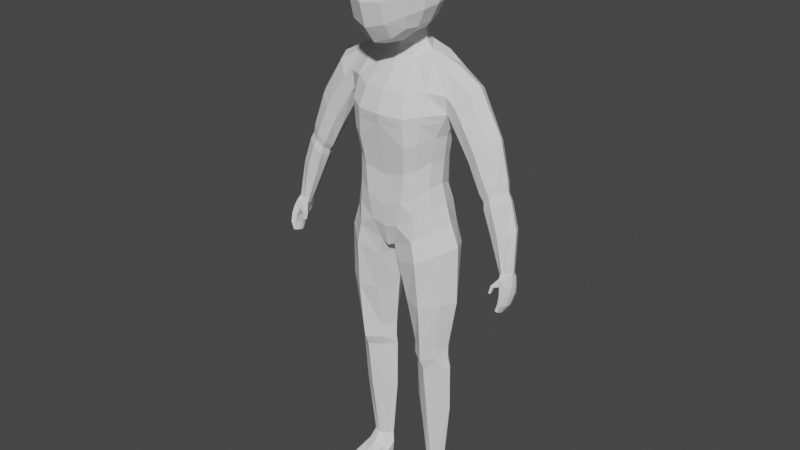# Source: Human.blend  (saved by Blender 3.1.7; exported with 4.5.12 LTS)
import bpy
from mathutils import Matrix  # noqa: F401  (used for matrix-valued properties, if any)

bpy.ops.wm.read_factory_settings(use_empty=True)
scene = bpy.context.scene
scene.name = 'Scene'

# ---- collections
col_collection = bpy.data.collections.new('Collection'); scene.collection.children.link(col_collection)

# ---- world
world_world = bpy.data.worlds.new('World'); scene.world = world_world
world_world.use_nodes = True; world_world.node_tree.nodes.clear()
_N = world_world.node_tree.nodes; _L = world_world.node_tree.links
n0 = _N.new('ShaderNodeOutputWorld'); n0.name = 'World Output'; n0.location = (300, 300)
n1 = _N.new('ShaderNodeBackground'); n1.name = 'Background'; n1.location = (10, 300)
n1.inputs[0].default_value = (0.05088, 0.05088, 0.05088, 1.0)
_L.new(n1.outputs[0], n0.inputs[0])
n0.is_active_output = True
world_world.color = (0.05088, 0.05088, 0.05088)
world_world.use_sun_shadow = False
world_world.sun_shadow_jitter_overblur = 0.0

# ---- meshes
me_cube_001 = bpy.data.meshes.new('Cube.001')
me_cube_001.from_pydata([(0.6441, -0.4549, -0.6609), (0.6421, 0.04808, -0.6606), (0.7292, 0.01562, 1.502), (0.0, 0.3077, -0.8979), (0.0, 0.1409, 1.713), (0.0, -0.6049, -1.013), (0.0, -0.3991, 1.581), (0.6348, -0.05314, 0.6385), (0.5558, -0.03566, -0.1192), (0.769, -0.3703, 0.9686), (0.6348, -0.4173, 0.6385), (0.5672, -0.4448, -0.09044), (0.0, -0.8054, 0.9193), (0.0, -0.7277, 0.4571), (0.0, -0.6947, -0.3899), (0.0, 0.386, 0.9421), (0.0, 0.1936, 0.4571), (0.0, 0.2408, -0.5299), (0.1899, 0.09186, 1.719), (0.1088, -0.6016, -0.9588), (0.1396, 0.3163, -0.9441), (0.2169, -0.3408, 1.605), (0.2745, -0.6866, -0.2863), (0.3606, -0.7277, 0.5175), (0.3473, -0.7544, 0.9115), (0.2568, 0.1927, -0.3832), (0.3057, 0.2117, 0.4889), (0.3481, 0.3224, 0.9555), (0.597, -0.2141, -4.574), (0.5941, -0.04314, -4.579), (0.3989, -0.2179, -4.574), (0.4006, -0.05733, -4.58), (0.7478, -0.4522, -0.9877), (0.7399, 0.04844, -0.9817), (0.1834, 0.2287, -1.174), (0.1515, -0.5861, -1.212), (0.7638, -0.4365, -1.773), (0.7567, -0.0367, -1.774), (0.251, 0.02625, -1.818), (0.2665, -0.5247, -1.821), (0.6745, -0.3956, -2.49), (0.6728, -0.07842, -2.488), (0.3195, -0.03112, -2.498), (0.3124, -0.3988, -2.497), (0.6892, -0.3354, -2.851), (0.686, -0.08511, -2.84), (0.3159, -0.06429, -2.846), (0.3098, -0.3282, -2.862), (0.6769, -0.2804, -3.6), (0.6729, -0.04232, -3.592), (0.3295, -0.0368, -3.598), (0.3251, -0.2833, -3.601), (0.6663, -0.0985, -2.686), (0.3157, -0.0457, -2.698), (0.309, -0.3946, -2.701), (0.6684, -0.3751, -2.691), (0.477, 0.0556, 1.649), (0.437, -0.6575, -0.8232), (0.4706, 0.09418, -0.233), (0.5139, 0.1154, 0.574), (0.5957, 0.2098, 0.9666), (0.457, 0.276, -0.8233), (0.4666, -0.3078, 1.599), (0.4716, -0.5843, -0.1793), (0.5151, -0.6317, 0.5752), (0.5597, -0.6202, 0.9538), (0.5009, -0.2486, -4.575), (0.5008, -0.01106, -4.58), (0.495, -0.6677, -1.113), (0.4928, 0.266, -1.094), (0.5224, -0.6129, -1.822), (0.5261, 0.1225, -1.819), (0.5118, -0.5521, -2.498), (0.5191, 0.0657, -2.498), (0.509, -0.4633, -2.867), (0.5139, 0.04396, -2.84), (0.509, -0.3804, -3.607), (0.5108, 0.1003, -3.596), (0.5053, 0.03933, -2.694), (0.4983, -0.534, -2.705), (0.597, 0.02815, -0.3774), (0.5995, -0.4591, -0.3666), (0.0, -0.6805, -0.7025), (0.0, 0.3104, -0.74), (0.1628, 0.2918, -0.6918), (0.2025, -0.677, -0.6483), (0.4551, -0.6207, -0.4864), (0.4557, 0.2008, -0.5169), (0.5954, -0.07866, 0.2925), (0.5704, -0.4188, 0.281), (0.0, -0.672, 0.0532), (0.0, 0.1964, -0.01678), (0.2597, 0.192, 0.03485), (0.3146, -0.672, 0.1184), (0.4709, -0.5747, 0.2007), (0.4698, 0.1048, 0.1733), (0.19, -0.2898, 1.747), (0.0, -0.3617, 1.745), (0.0, 0.07128, 1.865), (0.1542, 0.008138, 1.833), (0.0, -0.6801, 1.214), (0.0, 0.3209, 1.334), (0.3082, -0.648, 1.193), (0.3144, 0.2709, 1.335), (0.5498, -0.518, 1.238), (0.5538, 0.1823, 1.331), (0.7574, -0.2362, -0.5646), (0.0, -0.1608, -1.102), (0.6132, -0.2383, -0.05303), (0.676, -0.2345, 0.6297), (0.3459, -0.1433, 1.676), (0.04671, -0.2238, -1.09), (0.6475, -0.1225, -4.577), (0.3236, -0.1225, -4.577), (0.03719, -0.2339, -1.208), (0.8836, -0.2254, -0.9188), (0.09954, -0.2537, -1.824), (0.892, -0.236, -1.753), (0.1858, -0.2048, -2.501), (0.766, -0.2373, -2.488), (0.183, -0.1915, -2.855), (0.7892, -0.2136, -2.839), (0.2045, -0.1702, -3.6), (0.7709, -0.1749, -3.597), (0.7635, -0.2351, -2.68), (0.1866, -0.2093, -2.699), (0.6683, -0.6224, -4.813), (0.5012, -0.1449, 1.653), (0.6816, -0.2374, -0.2949), (0.6375, -0.2367, 0.2904), (0.2683, -0.1502, 1.782), (0.7031, -0.2779, 1.498), (0.7412, 0.03721, 1.014), (0.7354, 0.1333, 1.284), (0.7636, -0.404, 1.217), (0.742, -0.1264, 1.554), (0.774, -0.2161, 0.9005), (1.039, -0.3178, 1.295), (1.06, -0.007086, 1.294), (0.8214, -0.07172, 0.8891), (0.8182, -0.3712, 0.9024), (0.9319, 0.1008, 1.137), (0.9099, -0.414, 1.103), (1.102, -0.149, 1.357), (0.8043, -0.2293, 0.8317), (1.809, -0.4132, -0.895), (1.578, -0.3282, 0.1173), (1.587, -0.1246, 0.06496), (1.396, -0.1361, -0.08901), (1.371, -0.3784, -0.04241), (1.487, -0.04271, 0.002302), (1.47, -0.4047, 0.0469), (1.63, -0.2204, 0.1149), (1.35, -0.2682, -0.1116), (1.831, -0.2942, -0.9131), (1.69, -0.267, -0.9415), (1.665, -0.3995, -0.9241), (1.775, -0.2372, -0.9361), (1.722, -0.4349, -0.9089), (1.847, -0.3521, -0.8941), (1.664, -0.3339, -0.9363), (1.813, -0.2784, -0.3522), (1.748, -0.3632, -0.3738), (1.626, -0.4341, -0.4152), (1.496, -0.3873, -0.4526), (1.776, -0.1827, -0.3682), (1.476, -0.2839, -0.4562), (1.659, -0.1277, -0.3852), (1.529, -0.1436, -0.4412), (1.231, -0.4282, 0.5866), (1.396, -0.04713, 0.706), (1.461, -0.1811, 0.7707), (1.37, -0.3306, 0.7279), (1.09, -0.272, 0.3283), (1.115, -0.3769, 0.4387), (1.249, 0.03877, 0.5384), (1.098, -0.1151, 0.3609), (1.757, -0.596, -1.371), (1.724, -0.4909, -0.964), (1.761, -0.4442, -1.412), (1.729, -0.2394, -1.03), (1.798, -0.598, -1.378), (1.821, -0.4683, -0.9426), (1.795, -0.446, -1.419), (1.813, -0.2177, -1.013), (1.778, -0.5488, -1.165), (1.797, -0.2678, -1.225), (1.851, -0.2669, -1.222), (1.86, -0.5533, -1.151), (1.8, -0.3518, -1.331), (1.844, -0.3522, -1.333), (1.848, -0.5917, -1.27), (1.781, -0.5789, -1.271), (1.753, -0.5123, -1.06), (1.771, -0.2352, -1.128), (1.834, -0.2331, -1.12), (1.85, -0.5169, -1.047), (1.747, -0.4937, -1.401), (1.747, -0.5471, -1.384), (1.689, -0.4056, -1.005), (1.699, -0.3211, -1.014), (1.806, -0.5514, -1.399), (1.806, -0.4979, -1.417), (1.856, -0.2986, -0.9822), (1.859, -0.3762, -0.9583), (1.887, -0.3719, -1.193), (1.887, -0.4667, -1.171), (1.781, -0.4688, -1.178), (1.781, -0.374, -1.201), (1.778, -0.5111, -1.288), (1.778, -0.4313, -1.309), (1.874, -0.4323, -1.313), (1.874, -0.5122, -1.292), (1.878, -0.3291, -1.089), (1.878, -0.4221, -1.067), (1.75, -0.4333, -1.083), (1.746, -0.3361, -1.102), (1.622, -0.5578, -1.177), (1.614, -0.5175, -1.191), (1.646, -0.553, -1.179), (1.638, -0.5128, -1.193), (1.635, -0.5309, -1.076), (1.622, -0.4751, -1.102), (1.654, -0.4755, -1.12), (1.668, -0.5313, -1.093), (0.4022, -0.8948, -4.959), (0.396, -0.8648, -4.827), (0.4266, -0.03401, -4.959), (0.4029, -0.0498, -4.743), (0.6255, -0.8948, -4.959), (0.6317, -0.8648, -4.827), (0.5965, -0.03391, -4.959), (0.6092, -0.04457, -4.741), (0.3352, -0.3764, -4.947), (0.3595, -0.2925, -4.735), (0.6925, -0.3764, -4.947), (0.6494, -0.2925, -4.735), (0.2873, -0.1588, -4.714), (0.6925, -0.1754, -4.959), (0.3352, -0.1754, -4.959), (0.6882, -0.1553, -4.714), (0.5126, -0.008184, -4.959), (0.5052, 0.005192, -4.747), (0.5139, -0.9214, -4.959), (0.5139, -0.8883, -4.817), (0.5056, -0.3451, -4.704), (0.5139, -0.3766, -4.947), (0.5139, -0.1771, -4.959), (0.3681, -0.6575, -4.959), (0.3594, -0.6224, -4.813), (0.6596, -0.6575, -4.959), (0.5139, -0.6028, -4.793), (0.5139, -0.6391, -4.959), (0.3913, -0.9068, -4.913), (0.4071, -0.01834, -4.906), (0.6134, -0.01522, -4.907), (0.6364, -0.9068, -4.913), (0.7284, -0.3665, -4.882), (0.2993, -0.3665, -4.882), (0.7284, -0.1652, -4.903), (0.2993, -0.1652, -4.903), (0.5139, -0.9569, -4.915), (0.5126, 0.0288, -4.908), (0.3388, -0.6601, -4.91), (0.6889, -0.6601, -4.91), (0.396, -0.7205, 2.069), (0.3996, -0.7844, 2.897), (0.3875, -0.03386, 2.196), (0.4472, 0.03722, 2.973), (0.0, 0.03948, 2.0), (0.0, 0.1986, 3.053), (0.4877, 0.04482, 2.587), (0.4836, -0.3704, 2.101), (0.517, -0.3564, 3.074), (0.4455, -0.8199, 2.478), (0.0, -0.843, 1.853), (0.0, -0.9318, 3.035), (0.0, -0.3363, 3.326), (0.0, -0.3765, 1.839), (0.0, -1.103, 2.405), (0.659, -0.3674, 2.602), (0.0, 0.2978, 2.515), (0.2734, 0.1387, 3.025), (0.4449, 0.01029, 2.358), (0.4483, -0.1737, 2.146), (0.4717, -0.6055, 2.994), (0.4335, -0.7752, 2.241), (0.2394, -0.7973, 1.934), (0.1668, -0.05101, 1.98), (0.4891, 0.05267, 2.811), (0.4586, -0.5703, 2.074), (0.5046, -0.1214, 3.048), (0.4345, -0.8203, 2.713), (0.2404, -0.8795, 2.978), (0.0, -0.6635, 3.245), (0.0, -0.02518, 3.246), (0.2897, -0.3435, 3.251), (0.0, -0.6222, 1.791), (0.1758, -0.2985, 1.895), (0.2379, -1.016, 2.425), (0.0, -1.014, 2.08), (0.0, -1.08, 2.74), (0.5939, -0.5944, 2.549), (0.6229, -0.1516, 2.61), (0.612, -0.3686, 2.343), (0.6349, -0.3643, 2.851), (0.2668, 0.2049, 2.558), (0.0, 0.1985, 2.228), (0.0, 0.286, 2.809), (0.274, 0.2146, 2.805), (0.5718, -0.5987, 2.781), (0.2589, -0.6002, 1.878), (0.2677, -0.641, 3.168), (0.2874, -0.06186, 3.19), (0.2478, -0.1579, 1.933), (0.2372, -0.9409, 2.138), (0.2361, -1.002, 2.719), (0.5631, -0.577, 2.306), (0.5702, -0.1671, 2.363), (0.6097, -0.1434, 2.847), (0.2443, 0.1466, 2.315), (1.689, -0.2323, 0.01232), (1.507, -0.4284, -0.06132), (1.643, -0.1269, -0.03443), (1.42, -0.1274, -0.1844), (1.629, -0.3455, 0.009201), (1.39, -0.3945, -0.1471), (1.367, -0.2748, -0.2074), (1.528, -0.04065, -0.09218), (1.423, -0.4231, 0.1548), (1.545, -0.336, 0.2444), (1.288, -0.271, -0.03582), (1.441, -0.01179, 0.1055), (1.558, -0.09996, 0.1931), (1.609, -0.2111, 0.25), (1.312, -0.3899, 0.04695), (1.332, -0.1229, -0.009438), (0.7271, -0.3849, 0.8655), (0.0, -0.7811, 0.775), (0.0, 0.3259, 0.7906), (0.3349, 0.2878, 0.8098), (0.3515, -0.7461, 0.7885), (0.5458, -0.6238, 0.8356), (0.5751, 0.1722, 0.8296), (0.7223, -0.0256, 0.8707), (0.7434, -0.2219, 0.8159)], [], [(105, 56, 2, 133), (123, 48, 28, 112), (110, 18, 99, 130), (102, 21, 6, 100), (85, 22, 14, 82), (93, 23, 13, 90), (341, 24, 12, 338), (128, 108, 11, 81), (129, 109, 10, 89), (345, 136, 9, 337), (87, 58, 8, 80), (95, 59, 7, 88), (343, 60, 132, 344), (339, 15, 27, 340), (91, 16, 26, 92), (83, 17, 25, 84), (342, 65, 24, 341), (94, 64, 23, 93), (86, 63, 22, 85), (104, 62, 21, 102), (127, 110, 21, 62), (107, 111, 19, 5), (101, 4, 18, 103), (242, 228, 31, 67), (77, 49, 29, 67), (122, 50, 31, 113), (76, 51, 30, 66), (57, 19, 35, 68), (111, 20, 34, 114), (61, 1, 33, 69), (106, 0, 32, 115), (68, 35, 39, 70), (114, 34, 38, 116), (69, 33, 37, 71), (115, 32, 36, 117), (70, 39, 43, 72), (116, 38, 42, 118), (71, 37, 41, 73), (117, 36, 40, 119), (79, 54, 47, 74), (125, 53, 46, 120), (78, 52, 45, 75), (124, 55, 44, 121), (74, 47, 51, 76), (120, 46, 50, 122), (75, 45, 49, 77), (121, 44, 48, 123), (119, 40, 55, 124), (73, 41, 52, 78), (118, 42, 53, 125), (72, 43, 54, 79), (40, 72, 79, 55), (42, 73, 78, 53), (46, 75, 77, 50), (44, 74, 76, 48), (53, 78, 75, 46), (55, 79, 74, 44), (38, 71, 73, 42), (36, 70, 72, 40), (34, 69, 71, 38), (32, 68, 70, 36), (20, 61, 69, 34), (0, 57, 68, 32), (48, 76, 66, 28), (50, 77, 67, 31), (232, 242, 67, 29), (135, 127, 62, 131), (134, 131, 62, 104), (81, 11, 63, 86), (89, 10, 64, 94), (337, 9, 65, 342), (340, 27, 60, 343), (92, 26, 59, 95), (84, 25, 58, 87), (103, 18, 56, 105), (20, 84, 87, 61), (0, 81, 86, 57), (57, 86, 85, 19), (3, 83, 84, 20), (61, 87, 80, 1), (106, 128, 81, 0), (19, 85, 82, 5), (25, 92, 95, 58), (11, 89, 94, 63), (63, 94, 93, 22), (17, 91, 92, 25), (58, 95, 88, 8), (108, 129, 89, 11), (22, 93, 90, 14), (298, 278, 97, 96), (18, 4, 98, 99), (6, 21, 96, 97), (27, 103, 105, 60), (9, 134, 104, 65), (15, 101, 103, 27), (65, 104, 102, 24), (24, 102, 100, 12), (60, 105, 133, 132), (314, 298, 96, 130), (8, 88, 129, 108), (1, 80, 128, 106), (2, 56, 127, 135), (257, 236, 126, 264), (43, 118, 125, 54), (41, 119, 124, 52), (45, 121, 123, 49), (47, 120, 122, 51), (52, 124, 121, 45), (54, 125, 120, 47), (37, 117, 119, 41), (39, 116, 118, 43), (33, 115, 117, 37), (35, 114, 116, 39), (1, 106, 115, 33), (19, 111, 114, 35), (51, 122, 113, 30), (246, 235, 250, 252), (3, 20, 111, 107), (56, 18, 110, 127), (344, 132, 136, 345), (88, 7, 109, 129), (80, 8, 108, 128), (21, 110, 130, 96), (49, 123, 112, 29), (335, 331, 153, 149), (330, 329, 151, 146), (333, 334, 152, 147), (334, 330, 146, 152), (131, 134, 142, 137), (9, 136, 144, 140), (132, 133, 141, 139), (136, 132, 139, 144), (133, 2, 138, 141), (134, 9, 140, 142), (135, 131, 137, 143), (2, 135, 143, 138), (162, 163, 158, 145), (165, 161, 159, 154), (161, 162, 145, 159), (163, 164, 156, 158), (336, 332, 150, 148), (331, 336, 148, 153), (332, 333, 147, 150), (329, 335, 149, 151), (164, 166, 160, 156), (168, 167, 157, 155), (166, 168, 155, 160), (167, 165, 154, 157), (328, 323, 165, 167), (327, 324, 168, 166), (324, 328, 167, 168), (326, 327, 166, 164), (322, 326, 164, 163), (321, 325, 162, 161), (323, 321, 161, 165), (325, 322, 163, 162), (142, 140, 174, 169), (141, 138, 170, 175), (144, 139, 176, 173), (139, 141, 175, 176), (143, 137, 172, 171), (138, 143, 171, 170), (137, 142, 169, 172), (140, 144, 173, 174), (216, 200, 180, 194), (194, 180, 184, 195), (214, 204, 182, 196), (196, 182, 178, 193), (198, 201, 181, 177), (191, 188, 185, 192), (212, 206, 188, 191), (189, 186, 187, 190), (210, 208, 186, 189), (197, 210, 189, 179), (179, 189, 190, 183), (201, 212, 191, 181), (181, 191, 192, 177), (188, 196, 193, 185), (206, 214, 196, 188), (186, 194, 195, 187), (208, 216, 194, 186), (185, 193, 215, 207), (207, 215, 216, 208), (187, 195, 213, 205), (205, 213, 214, 206), (183, 190, 211, 202), (202, 211, 212, 201), (177, 192, 209, 198), (198, 209, 210, 197), (192, 185, 207, 209), (209, 207, 208, 210), (190, 187, 205, 211), (211, 205, 206, 212), (179, 183, 202, 197), (197, 202, 201, 198), (195, 184, 203, 213), (213, 203, 204, 214), (215, 199, 200, 216), (221, 178, 199, 222), (222, 199, 215, 223), (223, 215, 193, 224), (224, 193, 178, 221), (218, 220, 219, 217), (219, 224, 221, 217), (220, 223, 224, 219), (218, 222, 223, 220), (217, 221, 222, 218), (204, 203, 154, 159), (203, 184, 157, 154), (184, 180, 155, 157), (180, 200, 160, 155), (200, 199, 156, 160), (199, 178, 158, 156), (178, 182, 145, 158), (182, 204, 159, 145), (260, 237, 228, 254), (262, 242, 232, 255), (264, 126, 230, 256), (261, 244, 226, 253), (252, 250, 229, 243), (251, 249, 226, 244), (245, 234, 249, 251), (247, 238, 235, 246), (259, 240, 236, 257), (263, 249, 234, 258), (255, 232, 240, 259), (241, 231, 238, 247), (253, 226, 249, 263), (258, 234, 237, 260), (236, 245, 251, 126), (227, 241, 247, 239), (239, 247, 246, 233), (233, 246, 252, 248), (126, 251, 244, 230), (248, 252, 243, 225), (256, 230, 244, 261), (254, 228, 242, 262), (228, 237, 113, 31), (237, 234, 30, 113), (234, 245, 66, 30), (245, 236, 28, 66), (236, 240, 112, 28), (240, 232, 29, 112), (227, 254, 262, 241), (229, 256, 261, 243), (233, 258, 260, 239), (225, 253, 263, 248), (231, 255, 259, 238), (248, 263, 258, 233), (238, 259, 257, 235), (243, 261, 253, 225), (250, 264, 256, 229), (241, 262, 255, 231), (239, 260, 254, 227), (235, 257, 264, 250), (281, 308, 309, 306), (308, 270, 282, 309), (309, 282, 268, 289), (306, 309, 289, 271), (280, 305, 310, 302), (305, 273, 285, 310), (310, 285, 266, 292), (302, 310, 292, 274), (278, 298, 311, 297), (298, 272, 290, 311), (311, 290, 265, 287), (297, 311, 287, 275), (273, 296, 312, 285), (296, 277, 294, 312), (312, 294, 276, 293), (285, 312, 293, 266), (268, 282, 313, 291), (282, 270, 295, 313), (313, 295, 277, 296), (291, 313, 296, 273), (288, 314, 130, 99), (288, 267, 284, 314), (314, 284, 272, 298), (269, 288, 99, 98), (265, 286, 315, 287), (286, 274, 299, 315), (315, 299, 279, 300), (287, 315, 300, 275), (274, 292, 316, 299), (292, 266, 293, 316), (316, 293, 276, 301), (299, 316, 301, 279), (272, 304, 317, 290), (304, 280, 302, 317), (317, 302, 274, 286), (290, 317, 286, 265), (267, 283, 318, 284), (283, 271, 303, 318), (318, 303, 280, 304), (284, 318, 304, 272), (271, 289, 319, 303), (289, 268, 291, 319), (319, 291, 273, 305), (303, 319, 305, 280), (269, 307, 320, 288), (307, 281, 306, 320), (320, 306, 271, 283), (288, 320, 283, 267), (146, 151, 322, 325), (147, 152, 321, 323), (152, 146, 325, 321), (151, 149, 326, 322), (149, 153, 327, 326), (148, 150, 328, 324), (153, 148, 324, 327), (150, 147, 323, 328), (169, 174, 335, 329), (175, 170, 333, 332), (173, 176, 336, 331), (176, 175, 332, 336), (171, 172, 330, 334), (170, 171, 334, 333), (172, 169, 329, 330), (174, 173, 331, 335), (7, 344, 345, 109), (26, 340, 343, 59), (10, 337, 342, 64), (64, 342, 341, 23), (16, 339, 340, 26), (59, 343, 344, 7), (109, 345, 337, 10), (23, 341, 338, 13)])
_uv = me_cube_001.uv_layers.new(name='UVMap')
_uv.uv.foreach_set('vector', [0.5938, 0.4688, 0.625, 0.4688, 0.625, 0.5, 0.5938, 0.5, 0.375, 0.625, 0.375, 0.7602, 0.375, 0.7602, 0.375, 0.625, 0.6875, 0.625, 0.6875, 0.5, 0.6875, 0.5, 0.6875, 0.625, 0.5938, 0.8125, 0.625, 0.8125, 0.625, 0.875, 0.5938, 0.875, 0.4077, 0.8125, 0.4375, 0.8125, 0.4375, 0.875, 0.4077, 0.875, 0.4688, 0.8125, 0.5, 0.8125, 0.5, 0.875, 0.4688, 0.875, 0.543, 0.8125, 0.5625, 0.8125, 0.5625, 0.875, 0.543, 0.875, 0.4077, 0.625, 0.4375, 0.625, 0.4375, 0.7581, 0.4077, 0.7602, 0.4688, 0.625, 0.5, 0.625, 0.5, 0.75, 0.4688, 0.75, 0.543, 0.625, 0.5625, 0.625, 0.5625, 0.75, 0.543, 0.75, 0.4077, 0.4688, 0.4375, 0.4688, 0.4375, 0.4892, 0.4077, 0.4892, 0.4688, 0.4688, 0.5, 0.4688, 0.5, 0.5, 0.4688, 0.5, 0.543, 0.4688, 0.5625, 0.4688, 0.5625, 0.5, 0.543, 0.5, 0.543, 0.375, 0.5625, 0.375, 0.5625, 0.4375, 0.543, 0.4375, 0.4688, 0.375, 0.5, 0.375, 0.5, 0.4375, 0.4688, 0.4375, 0.4077, 0.375, 0.4375, 0.375, 0.4375, 0.4375, 0.4077, 0.4375, 0.543, 0.7812, 0.5625, 0.7812, 0.5625, 0.8125, 0.543, 0.8125, 0.4688, 0.7812, 0.5, 0.7812, 0.5, 0.8125, 0.4688, 0.8125, 0.4077, 0.7812, 0.4375, 0.7812, 0.4375, 0.8125, 0.4077, 0.8125, 0.5938, 0.7812, 0.625, 0.7812, 0.625, 0.8125, 0.5938, 0.8125, 0.6562, 0.625, 0.6875, 0.625, 0.6875, 0.75, 0.6562, 0.75, 0.25, 0.625, 0.3125, 0.625, 0.3674, 0.7603, 0.25, 0.75, 0.5938, 0.375, 0.625, 0.375, 0.625, 0.4375, 0.5938, 0.4375, 0.625, 0.375, 0.625, 0.2674, 0.375, 0.4473, 0.375, 0.4688, 0.375, 0.4688, 0.375, 0.4892, 0.375, 0.4892, 0.375, 0.4688, 0.3125, 0.625, 0.3125, 0.3589, 0.3075, 0.4676, 0.3125, 0.625, 0.375, 0.7812, 0.375, 0.8031, 0.375, 0.8031, 0.375, 0.7812, 0.375, 0.7812, 0.375, 0.8031, 0.375, 0.8031, 0.375, 0.7812, 0.3125, 0.625, 0.3831, 0.4897, 0.3125, 0.4859, 0.3125, 0.625, 0.375, 0.4688, 0.375, 0.4892, 0.375, 0.4892, 0.375, 0.4688, 0.375, 0.625, 0.375, 0.7602, 0.375, 0.7602, 0.375, 0.625, 0.375, 0.7812, 0.375, 0.8031, 0.375, 0.8031, 0.375, 0.7812, 0.3125, 0.625, 0.3125, 0.4859, 0.3125, 0.4666, 0.3125, 0.625, 0.375, 0.4688, 0.375, 0.4892, 0.375, 0.4892, 0.375, 0.4688, 0.375, 0.625, 0.375, 0.7602, 0.375, 0.7602, 0.375, 0.625, 0.375, 0.7812, 0.375, 0.8031, 0.375, 0.8031, 0.375, 0.7812, 0.3125, 0.625, 0.3125, 0.4666, 0.3125, 0.4439, 0.3125, 0.625, 0.375, 0.4688, 0.375, 0.4892, 0.375, 0.4892, 0.375, 0.4688, 0.375, 0.625, 0.375, 0.7602, 0.375, 0.7602, 0.375, 0.625, 0.375, 0.7812, 0.375, 0.8031, 0.375, 0.8031, 0.375, 0.7812, 0.3125, 0.625, 0.3125, 0.431, 0.3125, 0.3945, 0.3125, 0.625, 0.375, 0.4688, 0.375, 0.4892, 0.375, 0.4892, 0.375, 0.4688, 0.375, 0.625, 0.375, 0.7602, 0.375, 0.7602, 0.375, 0.625, 0.375, 0.7812, 0.375, 0.8031, 0.375, 0.8031, 0.375, 0.7812, 0.3125, 0.625, 0.3125, 0.3945, 0.3125, 0.3589, 0.3125, 0.625, 0.375, 0.4688, 0.375, 0.4892, 0.375, 0.4892, 0.375, 0.4688, 0.375, 0.625, 0.375, 0.7602, 0.375, 0.7602, 0.375, 0.625, 0.375, 0.625, 0.375, 0.7602, 0.375, 0.7602, 0.375, 0.625, 0.375, 0.4688, 0.375, 0.4892, 0.375, 0.4892, 0.375, 0.4688, 0.3125, 0.625, 0.3125, 0.4439, 0.3125, 0.431, 0.3125, 0.625, 0.375, 0.7812, 0.375, 0.8031, 0.375, 0.8031, 0.375, 0.7812, 0.375, 0.7602, 0.375, 0.7812, 0.375, 0.7812, 0.375, 0.7602, 0.375, 0.4473, 0.375, 0.4688, 0.375, 0.4688, 0.375, 0.4473, 0.375, 0.4473, 0.375, 0.4688, 0.375, 0.4688, 0.375, 0.4473, 0.375, 0.7602, 0.375, 0.7812, 0.375, 0.7812, 0.375, 0.7602, 0.375, 0.4473, 0.375, 0.4688, 0.375, 0.4688, 0.375, 0.4473, 0.375, 0.7602, 0.375, 0.7812, 0.375, 0.7812, 0.375, 0.7602, 0.375, 0.4473, 0.375, 0.4688, 0.375, 0.4688, 0.375, 0.4473, 0.375, 0.7602, 0.375, 0.7812, 0.375, 0.7812, 0.375, 0.7602, 0.375, 0.4473, 0.375, 0.4688, 0.375, 0.4688, 0.375, 0.4473, 0.375, 0.7602, 0.375, 0.7812, 0.375, 0.7812, 0.375, 0.7602, 0.375, 0.4473, 0.375, 0.4688, 0.375, 0.4688, 0.375, 0.4473, 0.375, 0.7602, 0.375, 0.7812, 0.375, 0.7812, 0.375, 0.7602, 0.375, 0.7602, 0.375, 0.7812, 0.375, 0.7812, 0.375, 0.7602, 0.375, 0.4473, 0.375, 0.4688, 0.375, 0.4688, 0.375, 0.4473, 0.625, 0.4777, 0.625, 0.375, 0.375, 0.4688, 0.375, 0.4892, 0.625, 0.625, 0.6562, 0.625, 0.6562, 0.75, 0.625, 0.75, 0.5938, 0.75, 0.625, 0.75, 0.625, 0.7812, 0.5938, 0.7812, 0.4077, 0.7602, 0.4375, 0.7581, 0.4375, 0.7812, 0.4077, 0.7812, 0.4688, 0.75, 0.5, 0.75, 0.5, 0.7812, 0.4688, 0.7812, 0.543, 0.75, 0.5625, 0.75, 0.5625, 0.7812, 0.543, 0.7812, 0.543, 0.4375, 0.5625, 0.4375, 0.5625, 0.4688, 0.543, 0.4688, 0.4688, 0.4375, 0.5, 0.4375, 0.5, 0.4688, 0.4688, 0.4688, 0.4077, 0.4375, 0.4375, 0.4375, 0.4375, 0.4688, 0.4077, 0.4688, 0.5938, 0.4375, 0.625, 0.4375, 0.625, 0.4688, 0.5938, 0.4688, 0.375, 0.4473, 0.4077, 0.4375, 0.4077, 0.4688, 0.375, 0.4688, 0.375, 0.7602, 0.4077, 0.7602, 0.4077, 0.7812, 0.375, 0.7812, 0.375, 0.7812, 0.4077, 0.7812, 0.4077, 0.8125, 0.375, 0.8031, 0.375, 0.375, 0.4077, 0.375, 0.4077, 0.4375, 0.375, 0.4473, 0.375, 0.4688, 0.4077, 0.4688, 0.4077, 0.4892, 0.375, 0.4892, 0.375, 0.625, 0.4077, 0.625, 0.4077, 0.7602, 0.375, 0.7602, 0.375, 0.8031, 0.4077, 0.8125, 0.4077, 0.875, 0.375, 0.875, 0.4375, 0.4375, 0.4688, 0.4375, 0.4688, 0.4688, 0.4375, 0.4688, 0.4375, 0.7581, 0.4688, 0.75, 0.4688, 0.7812, 0.4375, 0.7812, 0.4375, 0.7812, 0.4688, 0.7812, 0.4688, 0.8125, 0.4375, 0.8125, 0.4375, 0.375, 0.4688, 0.375, 0.4688, 0.4375, 0.4375, 0.4375, 0.4375, 0.4688, 0.4688, 0.4688, 0.4688, 0.5, 0.4375, 0.4892, 0.4375, 0.625, 0.4688, 0.625, 0.4688, 0.75, 0.4375, 0.7581, 0.4375, 0.8125, 0.4688, 0.8125, 0.4688, 0.875, 0.4375, 0.875, 0.3125, 0.625, 0.25, 0.625, 0.625, 0.875, 0.625, 0.8125, 0.625, 0.4375, 0.625, 0.375, 0.625, 0.375, 0.625, 0.4375, 0.625, 0.875, 0.625, 0.8125, 0.625, 0.8125, 0.625, 0.875, 0.5625, 0.4375, 0.5938, 0.4375, 0.5938, 0.4688, 0.5625, 0.4688, 0.5625, 0.75, 0.5938, 0.75, 0.5938, 0.7812, 0.5625, 0.7812, 0.5625, 0.375, 0.5938, 0.375, 0.5938, 0.4375, 0.5625, 0.4375, 0.5625, 0.7812, 0.5938, 0.7812, 0.5938, 0.8125, 0.5625, 0.8125, 0.5625, 0.8125, 0.5938, 0.8125, 0.5938, 0.875, 0.5625, 0.875, 0.5625, 0.4688, 0.5938, 0.4688, 0.5938, 0.5, 0.5625, 0.5, 0.3125, 0.5625, 0.3125, 0.625, 0.6875, 0.75, 0.6875, 0.625, 0.4375, 0.4892, 0.4688, 0.5, 0.4688, 0.625, 0.4375, 0.625, 0.375, 0.4892, 0.4077, 0.4892, 0.4077, 0.625, 0.375, 0.625, 0.625, 0.5, 0.6562, 0.5, 0.6562, 0.625, 0.625, 0.625, 0.5, 0.612, 0.6657, 0.612, 0.625, 0.681, 0.5, 0.681, 0.3125, 0.8245, 0.3125, 0.625, 0.3125, 0.625, 0.3125, 0.8364, 0.375, 0.4892, 0.375, 0.625, 0.375, 0.625, 0.375, 0.4892, 0.375, 0.4892, 0.375, 0.625, 0.375, 0.625, 0.375, 0.4892, 0.3125, 0.8628, 0.3125, 0.625, 0.3125, 0.625, 0.3125, 0.862, 0.375, 0.4892, 0.375, 0.625, 0.375, 0.625, 0.375, 0.4892, 0.3125, 0.8364, 0.3125, 0.625, 0.3125, 0.625, 0.3125, 0.8628, 0.375, 0.4892, 0.375, 0.625, 0.375, 0.625, 0.375, 0.4892, 0.3125, 0.7829, 0.3125, 0.625, 0.3125, 0.625, 0.3125, 0.8245, 0.375, 0.4892, 0.375, 0.625, 0.375, 0.625, 0.375, 0.4892, 0.3125, 0.7682, 0.3125, 0.625, 0.3125, 0.625, 0.3125, 0.7829, 0.375, 0.4892, 0.375, 0.625, 0.375, 0.625, 0.375, 0.4892, 0.3674, 0.7603, 0.3125, 0.625, 0.3125, 0.625, 0.3125, 0.7682, 0.3125, 0.862, 0.3125, 0.625, 0.3125, 0.625, 0.3077, 0.7921, 0.25, 0.612, 0.375, 0.612, 0.375, 0.681, 0.25, 0.681, 0.25, 0.5, 0.3831, 0.4897, 0.3125, 0.625, 0.25, 0.625, 0.6562, 0.5, 0.6875, 0.5, 0.6875, 0.625, 0.6562, 0.625, 0.543, 0.5, 0.5625, 0.5, 0.5625, 0.625, 0.543, 0.625, 0.4688, 0.5, 0.5, 0.5, 0.5, 0.625, 0.4688, 0.625, 0.4077, 0.4892, 0.4375, 0.4892, 0.4375, 0.625, 0.4077, 0.625, 0.6875, 0.75, 0.6875, 0.625, 0.6875, 0.625, 0.6875, 0.75, 0.375, 0.4892, 0.375, 0.625, 0.375, 0.625, 0.375, 0.4892, 0.5625, 0.75, 0.5625, 0.625, 0.5625, 0.625, 0.5625, 0.75, 0.625, 0.75, 0.5938, 0.75, 0.5938, 0.75, 0.625, 0.75, 0.625, 0.5, 0.625, 0.625, 0.625, 0.625, 0.625, 0.5, 0.625, 0.625, 0.625, 0.75, 0.625, 0.75, 0.625, 0.625, 0.625, 0.75, 0.5938, 0.75, 0.5938, 0.75, 0.625, 0.75, 0.5625, 0.75, 0.5625, 0.625, 0.5625, 0.625, 0.5625, 0.75, 0.5625, 0.5, 0.5938, 0.5, 0.5938, 0.5, 0.5625, 0.5, 0.5625, 0.625, 0.5625, 0.5, 0.5625, 0.5, 0.5625, 0.625, 0.5938, 0.5, 0.625, 0.5, 0.625, 0.5, 0.5938, 0.5, 0.5938, 0.75, 0.5625, 0.75, 0.5625, 0.75, 0.5938, 0.75, 0.625, 0.625, 0.625, 0.75, 0.625, 0.75, 0.625, 0.625, 0.625, 0.5, 0.625, 0.625, 0.625, 0.625, 0.625, 0.5, 0.625, 0.75, 0.5938, 0.75, 0.5938, 0.75, 0.625, 0.75, 0.625, 0.5, 0.625, 0.625, 0.625, 0.625, 0.625, 0.5, 0.625, 0.625, 0.625, 0.75, 0.625, 0.75, 0.625, 0.625, 0.5938, 0.75, 0.5625, 0.75, 0.5625, 0.75, 0.5938, 0.75, 0.5625, 0.5, 0.5938, 0.5, 0.5938, 0.5, 0.5625, 0.5, 0.5625, 0.625, 0.5625, 0.5, 0.5625, 0.5, 0.5625, 0.625, 0.5938, 0.5, 0.625, 0.5, 0.625, 0.5, 0.5938, 0.5, 0.5938, 0.75, 0.5625, 0.75, 0.5625, 0.75, 0.5938, 0.75, 0.5625, 0.75, 0.5625, 0.625, 0.5625, 0.625, 0.5625, 0.75, 0.5625, 0.5, 0.5938, 0.5, 0.5938, 0.5, 0.5625, 0.5, 0.5625, 0.625, 0.5625, 0.5, 0.5625, 0.5, 0.5625, 0.625, 0.5938, 0.5, 0.625, 0.5, 0.625, 0.5, 0.5938, 0.5, 0.5938, 0.5, 0.625, 0.5, 0.625, 0.5, 0.5938, 0.5, 0.5625, 0.625, 0.5625, 0.5, 0.5625, 0.5, 0.5625, 0.625, 0.5625, 0.5, 0.5938, 0.5, 0.5938, 0.5, 0.5625, 0.5, 0.5625, 0.75, 0.5625, 0.625, 0.5625, 0.625, 0.5625, 0.75, 0.5938, 0.75, 0.5625, 0.75, 0.5625, 0.75, 0.5938, 0.75, 0.625, 0.625, 0.625, 0.75, 0.625, 0.75, 0.625, 0.625, 0.625, 0.5, 0.625, 0.625, 0.625, 0.625, 0.625, 0.5, 0.625, 0.75, 0.5938, 0.75, 0.5938, 0.75, 0.625, 0.75, 0.5938, 0.75, 0.5625, 0.75, 0.5625, 0.75, 0.5938, 0.75, 0.5938, 0.5, 0.625, 0.5, 0.625, 0.5, 0.5938, 0.5, 0.5625, 0.625, 0.5625, 0.5, 0.5625, 0.5, 0.5625, 0.625, 0.5625, 0.5, 0.5938, 0.5, 0.5938, 0.5, 0.5625, 0.5, 0.625, 0.625, 0.625, 0.75, 0.625, 0.75, 0.625, 0.625, 0.625, 0.5, 0.625, 0.625, 0.625, 0.625, 0.625, 0.5, 0.625, 0.75, 0.5938, 0.75, 0.5938, 0.75, 0.625, 0.75, 0.5625, 0.75, 0.5625, 0.625, 0.5625, 0.625, 0.5625, 0.75, 0.5625, 0.1667, 0.625, 0.1667, 0.625, 0.3282, 0.5625, 0.3282, 0.5625, 0.3282, 0.625, 0.3282, 0.6581, 0.4634, 0.5625, 0.4303, 0.5625, 0.6667, 0.625, 0.6667, 0.6536, 0.7812, 0.5625, 0.8098, 0.5625, 0.8098, 0.6536, 0.7812, 0.6353, 0.9213, 0.5625, 0.9316, 0.125, 0.6667, 0.375, 0.6667, 0.3474, 0.7822, 0.2049, 0.7616, 0.4375, 0.8098, 0.5, 0.8098, 0.5, 0.9316, 0.4375, 0.9316, 0.4375, 0.6667, 0.5, 0.6667, 0.5, 0.8098, 0.4375, 0.8098, 0.4375, 0.3282, 0.5, 0.3282, 0.5, 0.4303, 0.4375, 0.4303, 0.4375, 0.1667, 0.5, 0.1667, 0.5, 0.3282, 0.4375, 0.3282, 0.375, 0.1667, 0.4375, 0.1667, 0.4375, 0.3282, 0.375, 0.3282, 0.375, 0.3282, 0.4375, 0.3282, 0.4375, 0.4303, 0.3425, 0.4628, 0.375, 0.6667, 0.4375, 0.6667, 0.4375, 0.8098, 0.3474, 0.7822, 0.3474, 0.7822, 0.4375, 0.8098, 0.4375, 0.9316, 0.3651, 0.9217, 0.5, 0.8098, 0.5625, 0.8098, 0.5625, 0.9316, 0.5, 0.9316, 0.5, 0.6667, 0.5625, 0.6667, 0.5625, 0.8098, 0.5, 0.8098, 0.5, 0.3282, 0.5625, 0.3282, 0.5625, 0.4303, 0.5, 0.4303, 0.5, 0.1667, 0.5625, 0.1667, 0.5625, 0.3282, 0.5, 0.3282, 0.4969, 0.0007405, 0.5581, 0.001354, 0.5625, 0.08333, 0.5, 0.08333, 0.5, 0.08333, 0.5625, 0.08333, 0.5625, 0.1667, 0.5, 0.1667, 0.5, 0.4303, 0.5625, 0.4303, 0.5625, 0.5833, 0.5, 0.5833, 0.5, 0.5833, 0.5625, 0.5833, 0.5625, 0.6667, 0.5, 0.6667, 0.3425, 0.4628, 0.4375, 0.4303, 0.4375, 0.5833, 0.375, 0.5833, 0.375, 0.5833, 0.4375, 0.5833, 0.4375, 0.6667, 0.375, 0.6667, 0.3766, 0.0007213, 0.4386, 0.000181, 0.4375, 0.08333, 0.375, 0.08333, 0.375, 0.08333, 0.4375, 0.08333, 0.4375, 0.1667, 0.375, 0.1667, 0.4386, 0.000181, 0.4969, 0.0007405, 0.5, 0.08333, 0.4375, 0.08333, 0.4375, 0.08333, 0.5, 0.08333, 0.5, 0.1667, 0.4375, 0.1667, 0.4375, 0.4303, 0.5, 0.4303, 0.5, 0.5833, 0.4375, 0.5833, 0.4375, 0.5833, 0.5, 0.5833, 0.5, 0.6667, 0.4375, 0.6667, 0.2032, 0.5, 0.3425, 0.4628, 0.375, 0.5833, 0.125, 0.5833, 0.125, 0.5833, 0.375, 0.5833, 0.375, 0.6667, 0.125, 0.6667, 0.5625, 0.4303, 0.6581, 0.4634, 0.625, 0.5833, 0.5625, 0.5833, 0.5625, 0.5833, 0.625, 0.5833, 0.625, 0.6667, 0.5625, 0.6667, 0.5625, 0.08333, 0.625, 0.08333, 0.625, 0.1667, 0.5625, 0.1667, 0.5, 0.0, 0.625, 0.0, 0.625, 0.25, 0.5, 0.25, 0.5, 0.25, 0.625, 0.25, 0.625, 0.5, 0.5, 0.5, 0.5, 0.5, 0.625, 0.5, 0.625, 0.75, 0.5, 0.75, 0.5, 0.75, 0.625, 0.75, 0.625, 1.0, 0.5, 1.0, 0.125, 0.5, 0.375, 0.5, 0.375, 0.75, 0.125, 0.75, 0.375, 0.75, 0.5, 0.75, 0.5, 1.0, 0.375, 1.0, 0.375, 0.5, 0.5, 0.5, 0.5, 0.75, 0.375, 0.75, 0.375, 0.25, 0.5, 0.25, 0.5, 0.5, 0.375, 0.5, 0.375, 0.0, 0.5, 0.0, 0.5, 0.25, 0.375, 0.25, 0.625, 0.6667, 0.625, 0.5833, 0.625, 0.5, 0.625, 0.625, 0.625, 0.5833, 0.6581, 0.4634, 0.5938, 0.5, 0.625, 0.5, 0.6581, 0.4634, 0.625, 0.3282, 0.5625, 0.5, 0.5938, 0.5, 0.625, 0.3282, 0.625, 0.1667, 0.5625, 0.625, 0.5625, 0.5, 0.625, 0.1667, 0.625, 0.08333, 0.5625, 0.75, 0.5625, 0.625, 0.625, 0.25, 0.625, 0.0, 0.5938, 0.75, 0.5625, 0.75, 0.6353, 0.9213, 0.6536, 0.7812, 0.625, 0.75, 0.5938, 0.75, 0.6536, 0.7812, 0.625, 0.6667, 0.625, 0.625, 0.625, 0.75, 0.5, 0.194, 0.625, 0.194, 0.625, 0.2674, 0.5, 0.2674, 0.5, 0.375, 0.625, 0.375, 0.625, 0.4777, 0.5, 0.4777, 0.5, 0.681, 0.625, 0.681, 0.625, 0.75, 0.5, 0.75, 0.5, 0.875, 0.625, 0.875, 0.625, 1.0, 0.5, 1.0, 0.25, 0.681, 0.375, 0.681, 0.375, 0.75, 0.25, 0.75, 0.75, 0.681, 0.875, 0.681, 0.875, 0.75, 0.75, 0.75, 0.75, 0.612, 0.8375, 0.612, 0.875, 0.681, 0.75, 0.681, 0.25, 0.556, 0.375, 0.556, 0.375, 0.612, 0.25, 0.612, 0.5, 0.556, 0.625, 0.556, 0.6657, 0.612, 0.5, 0.612, 0.5, 0.06899, 0.625, 0.06899, 0.6303, 0.1465, 0.5, 0.138, 0.5, 0.4777, 0.625, 0.4777, 0.625, 0.556, 0.5, 0.556, 0.25, 0.5, 0.3551, 0.4937, 0.375, 0.556, 0.25, 0.556, 0.5, 0.0, 0.625, 0.0, 0.625, 0.06899, 0.5, 0.06899, 0.5, 0.138, 0.6303, 0.1465, 0.625, 0.194, 0.5, 0.194, 0.6657, 0.612, 0.75, 0.612, 0.75, 0.681, 0.625, 0.681, 0.1574, 0.5096, 0.25, 0.5, 0.25, 0.556, 0.125, 0.556, 0.125, 0.556, 0.25, 0.556, 0.25, 0.612, 0.125, 0.612, 0.125, 0.612, 0.25, 0.612, 0.25, 0.681, 0.125, 0.681, 0.625, 0.681, 0.75, 0.681, 0.75, 0.75, 0.625, 0.75, 0.125, 0.681, 0.25, 0.681, 0.25, 0.75, 0.125, 0.75, 0.5, 0.75, 0.625, 0.75, 0.625, 0.875, 0.5, 0.875, 0.5, 0.2674, 0.625, 0.2674, 0.625, 0.375, 0.5, 0.375, 0.625, 0.2674, 0.625, 0.194, 0.3125, 0.625, 0.3075, 0.4676, 0.625, 0.194, 0.6303, 0.1465, 0.3077, 0.7921, 0.3125, 0.625, 0.8375, 0.612, 0.75, 0.612, 0.375, 0.7812, 0.375, 0.8031, 0.75, 0.612, 0.6657, 0.612, 0.375, 0.7602, 0.375, 0.7812, 0.6657, 0.612, 0.625, 0.556, 0.375, 0.625, 0.375, 0.7602, 0.625, 0.556, 0.625, 0.4777, 0.375, 0.4892, 0.375, 0.625, 0.375, 0.2728, 0.5, 0.2674, 0.5, 0.375, 0.375, 0.375, 0.375, 0.75, 0.5, 0.75, 0.5, 0.875, 0.375, 0.875, 0.375, 0.138, 0.5, 0.138, 0.5, 0.194, 0.375, 0.194, 0.375, 0.0, 0.5, 0.0, 0.5, 0.06899, 0.375, 0.06899, 0.3551, 0.4937, 0.5, 0.4777, 0.5, 0.556, 0.375, 0.556, 0.375, 0.06899, 0.5, 0.06899, 0.5, 0.138, 0.375, 0.138, 0.375, 0.556, 0.5, 0.556, 0.5, 0.612, 0.375, 0.612, 0.375, 0.875, 0.5, 0.875, 0.5, 1.0, 0.375, 1.0, 0.375, 0.681, 0.5, 0.681, 0.5, 0.75, 0.375, 0.75, 0.375, 0.375, 0.5, 0.375, 0.5, 0.4777, 0.3551, 0.4937, 0.375, 0.194, 0.5, 0.194, 0.5, 0.2674, 0.375, 0.2728, 0.375, 0.612, 0.5, 0.612, 0.5, 0.681, 0.375, 0.681, 0.5, 0.375, 0.5625, 0.375, 0.5625, 0.4375, 0.5, 0.4375, 0.5625, 0.375, 0.625, 0.375, 0.625, 0.4375, 0.5625, 0.4375, 0.5625, 0.4375, 0.625, 0.4375, 0.625, 0.5, 0.5625, 0.5, 0.5, 0.4375, 0.5625, 0.4375, 0.5625, 0.5, 0.5, 0.5, 0.5, 0.625, 0.5625, 0.625, 0.5625, 0.6875, 0.5, 0.6875, 0.5625, 0.625, 0.625, 0.625, 0.625, 0.6875, 0.5625, 0.6875, 0.5625, 0.6875, 0.625, 0.6875, 0.625, 0.75, 0.5625, 0.75, 0.5, 0.6875, 0.5625, 0.6875, 0.5625, 0.75, 0.5, 0.75, 0.25, 0.625, 0.3125, 0.625, 0.3125, 0.6875, 0.25, 0.6875, 0.3125, 0.625, 0.375, 0.625, 0.375, 0.6875, 0.3125, 0.6875, 0.3125, 0.6875, 0.375, 0.6875, 0.375, 0.75, 0.3125, 0.75, 0.25, 0.6875, 0.3125, 0.6875, 0.3125, 0.75, 0.25, 0.75, 0.625, 0.625, 0.6875, 0.625, 0.6875, 0.6875, 0.625, 0.6875, 0.6875, 0.625, 0.75, 0.625, 0.75, 0.6875, 0.6875, 0.6875, 0.6875, 0.6875, 0.75, 0.6875, 0.75, 0.75, 0.6875, 0.75, 0.625, 0.6875, 0.6875, 0.6875, 0.6875, 0.75, 0.625, 0.75, 0.625, 0.5, 0.6875, 0.5, 0.6875, 0.5625, 0.625, 0.5625, 0.6875, 0.5, 0.75, 0.5, 0.75, 0.5625, 0.6875, 0.5625, 0.6875, 0.5625, 0.75, 0.5625, 0.75, 0.625, 0.6875, 0.625, 0.625, 0.5625, 0.6875, 0.5625, 0.6875, 0.625, 0.625, 0.625, 0.3125, 0.5, 0.3125, 0.5625, 0.6875, 0.625, 0.6875, 0.5, 0.3125, 0.5, 0.375, 0.5, 0.375, 0.5625, 0.3125, 0.5625, 0.3125, 0.5625, 0.375, 0.5625, 0.375, 0.625, 0.3125, 0.625, 0.375, 0.375, 0.375, 0.4375, 0.625, 0.4375, 0.625, 0.375, 0.375, 0.75, 0.4375, 0.75, 0.4375, 0.8125, 0.375, 0.8125, 0.4375, 0.75, 0.5, 0.75, 0.5, 0.8125, 0.4375, 0.8125, 0.4375, 0.8125, 0.5, 0.8125, 0.5, 0.875, 0.4375, 0.875, 0.375, 0.8125, 0.4375, 0.8125, 0.4375, 0.875, 0.375, 0.875, 0.5, 0.75, 0.5625, 0.75, 0.5625, 0.8125, 0.5, 0.8125, 0.5625, 0.75, 0.625, 0.75, 0.625, 0.8125, 0.5625, 0.8125, 0.5625, 0.8125, 0.625, 0.8125, 0.625, 0.875, 0.5625, 0.875, 0.5, 0.8125, 0.5625, 0.8125, 0.5625, 0.875, 0.5, 0.875, 0.375, 0.625, 0.4375, 0.625, 0.4375, 0.6875, 0.375, 0.6875, 0.4375, 0.625, 0.5, 0.625, 0.5, 0.6875, 0.4375, 0.6875, 0.4375, 0.6875, 0.5, 0.6875, 0.5, 0.75, 0.4375, 0.75, 0.375, 0.6875, 0.4375, 0.6875, 0.4375, 0.75, 0.375, 0.75, 0.375, 0.5, 0.4375, 0.5, 0.4375, 0.5625, 0.375, 0.5625, 0.4375, 0.5, 0.5, 0.5, 0.5, 0.5625, 0.4375, 0.5625, 0.4375, 0.5625, 0.5, 0.5625, 0.5, 0.625, 0.4375, 0.625, 0.375, 0.5625, 0.4375, 0.5625, 0.4375, 0.625, 0.375, 0.625, 0.5, 0.5, 0.5625, 0.5, 0.5625, 0.5625, 0.5, 0.5625, 0.5625, 0.5, 0.625, 0.5, 0.625, 0.5625, 0.5625, 0.5625, 0.5625, 0.5625, 0.625, 0.5625, 0.625, 0.625, 0.5625, 0.625, 0.5, 0.5625, 0.5625, 0.5625, 0.5625, 0.625, 0.5, 0.625, 0.375, 0.375, 0.4375, 0.375, 0.4375, 0.4375, 0.375, 0.4375, 0.4375, 0.375, 0.5, 0.375, 0.5, 0.4375, 0.4375, 0.4375, 0.4375, 0.4375, 0.5, 0.4375, 0.5, 0.5, 0.4375, 0.5, 0.375, 0.4375, 0.4375, 0.4375, 0.4375, 0.5, 0.375, 0.5, 0.625, 0.75, 0.5938, 0.75, 0.5938, 0.75, 0.625, 0.75, 0.625, 0.5, 0.625, 0.625, 0.625, 0.625, 0.625, 0.5, 0.625, 0.625, 0.625, 0.75, 0.625, 0.75, 0.625, 0.625, 0.5938, 0.75, 0.5625, 0.75, 0.5625, 0.75, 0.5938, 0.75, 0.5625, 0.75, 0.5625, 0.625, 0.5625, 0.625, 0.5625, 0.75, 0.5625, 0.5, 0.5938, 0.5, 0.5938, 0.5, 0.5625, 0.5, 0.5625, 0.625, 0.5625, 0.5, 0.5625, 0.5, 0.5625, 0.625, 0.5938, 0.5, 0.625, 0.5, 0.625, 0.5, 0.5938, 0.5, 0.5938, 0.75, 0.5625, 0.75, 0.5625, 0.75, 0.5938, 0.75, 0.5938, 0.5, 0.625, 0.5, 0.625, 0.5, 0.5938, 0.5, 0.5625, 0.625, 0.5625, 0.5, 0.5625, 0.5, 0.5625, 0.625, 0.5625, 0.5, 0.5938, 0.5, 0.5938, 0.5, 0.5625, 0.5, 0.625, 0.625, 0.625, 0.75, 0.625, 0.75, 0.625, 0.625, 0.625, 0.5, 0.625, 0.625, 0.625, 0.625, 0.625, 0.5, 0.625, 0.75, 0.5938, 0.75, 0.5938, 0.75, 0.625, 0.75, 0.5625, 0.75, 0.5625, 0.625, 0.5625, 0.625, 0.5625, 0.75, 0.5, 0.5, 0.543, 0.5, 0.543, 0.625, 0.5, 0.625, 0.5, 0.4375, 0.543, 0.4375, 0.543, 0.4688, 0.5, 0.4688, 0.5, 0.75, 0.543, 0.75, 0.543, 0.7812, 0.5, 0.7812, 0.5, 0.7812, 0.543, 0.7812, 0.543, 0.8125, 0.5, 0.8125, 0.5, 0.375, 0.543, 0.375, 0.543, 0.4375, 0.5, 0.4375, 0.5, 0.4688, 0.543, 0.4688, 0.543, 0.5, 0.5, 0.5, 0.5, 0.625, 0.543, 0.625, 0.543, 0.75, 0.5, 0.75, 0.5, 0.8125, 0.543, 0.8125, 0.543, 0.875, 0.5, 0.875])
me_cube_001.use_remesh_fix_poles = True
me_cube_001.use_remesh_preserve_attributes = False
me_cube_001.update()

# ---- objects
ob_empty = bpy.data.objects.new('Empty', None)
ob_empty_001 = bpy.data.objects.new('Empty.001', None)
ob_cube = bpy.data.objects.new('Cube', me_cube_001)

# ---- transforms, parenting, visibility, modifiers, constraints
ob_empty.location = (4.34, 0.0, 0.0)
ob_empty.rotation_euler = (1.571, -0.0, 0.0)
ob_empty.scale = (17.65, 17.65, 17.65)
ob_empty.empty_display_type = 'IMAGE'
ob_empty.use_empty_image_alpha = True
ob_empty.color = (1.0, 1.0, 1.0, 0.5)
ob_empty_001.location = (0.0, 0.3702, 0.03931)
ob_empty_001.rotation_euler = (1.571, -0.0, -1.571)
ob_empty_001.scale = (17.65, 17.65, 17.65)
ob_empty_001.empty_display_type = 'IMAGE'
ob_empty_001.use_empty_image_alpha = True
ob_empty_001.color = (1.0, 1.0, 1.0, 0.5)
ob_cube.location = (0.0, 0.0, 0.0)
_m = ob_cube.modifiers.new('Mirror', 'MIRROR')
_m.use_clip = True

# ---- collection membership
col_collection.objects.link(ob_empty)
col_collection.objects.link(ob_empty_001)
col_collection.objects.link(ob_cube)

# ---- scene / render settings (as saved in the file)
scene.frame_start = 1; scene.frame_end = 250; scene.frame_set(0)
scene.render.engine = 'BLENDER_EEVEE_NEXT'
scene.cycles.sampling_pattern = 'TABULATED_SOBOL'
scene.cycles.use_light_tree = False
scene.view_settings.view_transform = 'Filmic'
bpy.context.view_layer.update()

# ---- added for rendering (the .blend has no active camera and no usable light): camera, sun
cam_auto = bpy.data.cameras.new('AutoCamera')
cam_auto.lens = 50.0
cam_auto.sensor_width = 36.0
cam_auto.clip_end = 1000.0
ob_auto_camera = bpy.data.objects.new('AutoCamera', cam_auto)
scene.collection.objects.link(ob_auto_camera)
ob_auto_camera.location = (8.53484, -10.6002, 6.01135)
ob_auto_camera.rotation_euler = (1.09748, -7.21219e-08, 0.694738)
scene.camera = ob_auto_camera
light_auto_sun = bpy.data.lights.new('AutoSun', 'SUN')
light_auto_sun.energy = 3.0
light_auto_sun.angle = 0.0523599
ob_auto_sun = bpy.data.objects.new('AutoSun', light_auto_sun)
scene.collection.objects.link(ob_auto_sun)
ob_auto_sun.rotation_euler = (0.872665, 0.174533, 0.523599)
bpy.context.view_layer.update()
